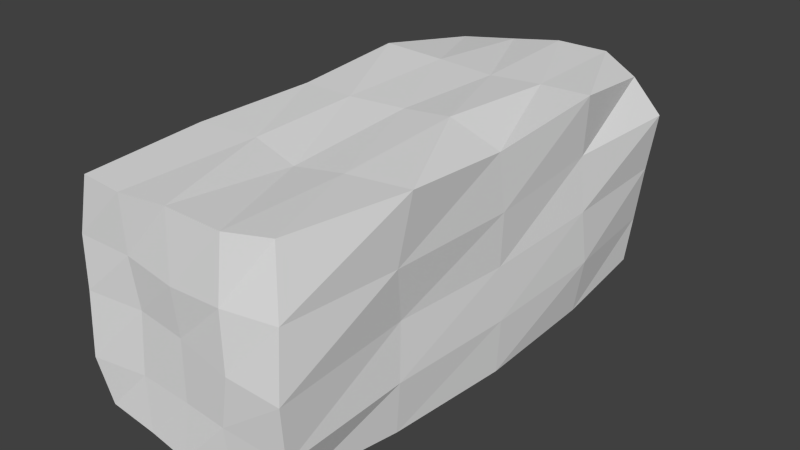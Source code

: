 # Source: charcoal.blend  (saved by Blender 2.74.0; exported with 4.5.12 LTS)
import bpy
from mathutils import Matrix  # noqa: F401  (used for matrix-valued properties, if any)

bpy.ops.wm.read_factory_settings(use_empty=True)
scene = bpy.context.scene
scene.name = 'Scene'

# ---- collections
col_collection_1 = bpy.data.collections.new('Collection 1'); scene.collection.children.link(col_collection_1)

# ---- world
world_world = bpy.data.worlds.new('World'); scene.world = world_world
world_world.color = (0.05088, 0.05088, 0.05088)
world_world.use_sun_shadow = False
world_world.sun_shadow_jitter_overblur = 0.0
world_world.cycles.sampling_method = 'MANUAL'
world_world.cycles.sample_map_resolution = 256

# ---- meshes
me_cube_001 = bpy.data.meshes.new('Cube.001')
me_cube_001.from_pydata([(-0.9011, -2.499, -0.9336), (-0.8806, -2.497, 1.001), (-0.9531, 2.064, -1.018), (-0.9486, 1.945, 0.8875), (0.8801, -2.282, -0.8676), (0.8622, -2.386, 1.044), (0.962, 1.953, -0.9004), (0.873, 1.973, 0.8813), (-0.9848, -2.524, 0.0522), (-1.001, -0.1832, 0.9927), (-0.9775, 2.023, -0.01184), (-0.9935, -0.2003, -1.011), (-0.001364, 2.113, 0.9982), (1.011, 2.101, 0.0009078), (-0.01477, 2.147, -1.02), (1.006, -0.245, 0.9395), (1.004, -2.565, -0.03968), (1.036, -0.2145, -0.9877), (-0.04287, -2.489, 1.019), (-0.04042, -2.552, -0.9907), (0.02886, -0.1636, 1.012), (-0.06378, -0.1755, -1.068), (-0.008672, -2.497, 0.02938), (1.023, -0.2044, -0.03175), (0.06478, 2.039, 0.01496), (-1.005, -0.2047, 0.01226), (-0.9974, -2.508, 0.5058), (-1.056, 0.9301, 1.048), (-1.009, 2.107, -0.4739), (-0.9625, -1.372, -1.011), (0.4996, 2.109, 1.002), (0.9634, 2.066, -0.5088), (-0.4642, 2.124, -1.064), (1.051, -1.304, 1.032), (0.9939, -2.522, -0.5258), (1.011, 0.9875, -0.9833), (-0.4944, -2.517, 0.9895), (0.4495, -2.516, -1.02), (-1.005, -2.543, -0.5248), (-1.0, -1.352, 1.0), (-0.9444, 2.169, 0.5493), (-0.9992, 0.9558, -1.0), (-0.4693, 2.074, 0.9303), (1.063, 2.157, 0.5124), (0.5604, 2.073, -0.9591), (1.032, 0.9493, 1.039), (0.9508, -2.479, 0.497), (0.9638, -1.374, -0.9505), (0.5006, -2.506, 1.022), (-0.4366, -2.513, -0.972), (-0.4656, -0.2489, 1.02), (0.4886, -0.1775, 1.064), (0.03825, -1.397, 0.9455), (0.05909, 0.9501, 0.9904), (0.5017, -0.1111, -1.006), (-0.5052, -0.2589, -0.942), (0.002827, -1.365, -1.001), (-0.04627, 0.974, -0.9932), (-0.002971, -2.506, -0.5012), (-0.01501, -2.537, 0.452), (0.4983, -2.557, -0.03105), (-0.4414, -2.478, 0.06982), (1.052, -0.1971, -0.5127), (1.032, -0.1935, 0.436), (1.067, 0.9263, 0.01956), (0.9578, -1.319, -0.009421), (0.00462, 2.129, -0.5076), (0.03145, 2.162, 0.4843), (-0.4851, 2.145, 0.02789), (0.5451, 2.168, -0.003348), (-0.9614, -0.1595, -0.5326), (-0.9985, -0.2508, 0.4309), (-0.9667, -1.335, 0.004318), (-0.991, 0.9216, 0.009448), (-1.03, 0.9468, 0.5273), (-1.006, -1.28, 0.4984), (-1.05, -1.35, -0.501), (0.47, 2.147, 0.5712), (-0.5412, 2.078, 0.5114), (-0.4915, 2.151, -0.4818), (1.016, -1.421, 0.4704), (1.005, 0.9548, 0.5072), (1.086, 0.9954, -0.4771), (-0.4903, -2.502, 0.503), (0.464, -2.538, 0.4704), (0.4174, -2.549, -0.4866), (-0.4974, 0.9872, -1.035), (-0.435, -1.427, -0.9886), (0.511, -1.375, -0.9868), (0.5366, 0.9882, 1.009), (0.488, -1.361, 1.006), (-0.4783, -1.268, 0.9878), (-0.4966, 0.9736, 1.007), (0.478, 0.9581, -1.015), (-0.4977, -2.481, -0.5029), (1.0, -1.381, -0.4911), (0.5041, 2.043, -0.5104), (-1.024, 0.9272, -0.51)], [], [(97, 28, 2, 41), (96, 31, 6, 44), (95, 34, 4, 47), (94, 38, 0, 49), (93, 44, 6, 35), (92, 42, 3, 27), (91, 50, 9, 39), (90, 51, 20, 52), (89, 30, 12, 53), (88, 54, 17, 47), (87, 55, 21, 56), (86, 32, 14, 57), (85, 58, 19, 37), (84, 59, 22, 60), (83, 26, 8, 61), (82, 62, 17, 35), (81, 63, 23, 64), (80, 46, 16, 65), (79, 66, 14, 32), (78, 67, 24, 68), (77, 43, 13, 69), (76, 70, 11, 29), (75, 71, 25, 72), (74, 40, 10, 73), (71, 74, 73, 25), (9, 27, 74, 71), (27, 3, 40, 74), (26, 75, 72, 8), (1, 39, 75, 26), (39, 9, 71, 75), (38, 76, 29, 0), (8, 72, 76, 38), (72, 25, 70, 76), (67, 77, 69, 24), (12, 30, 77, 67), (30, 7, 43, 77), (40, 78, 68, 10), (3, 42, 78, 40), (42, 12, 67, 78), (28, 79, 32, 2), (10, 68, 79, 28), (68, 24, 66, 79), (63, 80, 65, 23), (15, 33, 80, 63), (33, 5, 46, 80), (43, 81, 64, 13), (7, 45, 81, 43), (45, 15, 63, 81), (31, 82, 35, 6), (13, 64, 82, 31), (64, 23, 62, 82), (59, 83, 61, 22), (18, 36, 83, 59), (36, 1, 26, 83), (46, 84, 60, 16), (5, 48, 84, 46), (48, 18, 59, 84), (34, 85, 37, 4), (16, 60, 85, 34), (60, 22, 58, 85), (55, 86, 57, 21), (11, 41, 86, 55), (41, 2, 32, 86), (49, 87, 56, 19), (0, 29, 87, 49), (29, 11, 55, 87), (37, 88, 47, 4), (19, 56, 88, 37), (56, 21, 54, 88), (51, 89, 53, 20), (15, 45, 89, 51), (45, 7, 30, 89), (48, 90, 52, 18), (5, 33, 90, 48), (33, 15, 51, 90), (36, 91, 39, 1), (18, 52, 91, 36), (52, 20, 50, 91), (50, 92, 27, 9), (20, 53, 92, 50), (53, 12, 42, 92), (54, 93, 35, 17), (21, 57, 93, 54), (57, 14, 44, 93), (58, 94, 49, 19), (22, 61, 94, 58), (61, 8, 38, 94), (62, 95, 47, 17), (23, 65, 95, 62), (65, 16, 34, 95), (66, 96, 44, 14), (24, 69, 96, 66), (69, 13, 31, 96), (70, 97, 41, 11), (25, 73, 97, 70), (73, 10, 28, 97)])
_uv = me_cube_001.uv_layers.new(name='UVMap')
_uv.uv.foreach_set('vector', [0.4363, 0.4397, 0.5836, 0.4322, 0.5791, 0.5024, 0.44, 0.4997, 0.6666, 0.1879, 0.6674, 0.2448, 0.6171, 0.2476, 0.6112, 0.1957, 0.1539, 0.7971, 0.01102, 0.7797, 0.04565, 0.7368, 0.1597, 0.741, 0.6582, 0.3224, 0.5953, 0.3193, 0.6088, 0.269, 0.6659, 0.2644, 0.4399, 0.6816, 0.5786, 0.6965, 0.5616, 0.7477, 0.4412, 0.7461, 0.4386, 0.191, 0.5753, 0.199, 0.5538, 0.2592, 0.431, 0.2553, 0.1627, 0.1951, 0.2893, 0.1899, 0.2993, 0.2563, 0.1553, 0.2593, 0.1459, 0.07394, 0.2959, 0.06972, 0.2985, 0.1279, 0.1436, 0.1313, 0.4437, 0.06357, 0.5868, 0.07473, 0.5841, 0.1391, 0.4375, 0.1234, 0.158, 0.6853, 0.3111, 0.6826, 0.2986, 0.746, 0.1597, 0.741, 0.1517, 0.5691, 0.2926, 0.5602, 0.3034, 0.6149, 0.1591, 0.6228, 0.4444, 0.5616, 0.5873, 0.5651, 0.5896, 0.6227, 0.443, 0.6174, 0.7735, 0.3243, 0.7198, 0.3227, 0.7149, 0.2617, 0.7751, 0.2567, 0.7761, 0.4448, 0.7169, 0.4414, 0.7184, 0.3888, 0.7821, 0.3824, 0.6579, 0.4467, 0.5953, 0.4462, 0.5974, 0.3904, 0.6646, 0.3931, 0.4442, 0.8079, 0.2989, 0.8036, 0.2986, 0.746, 0.4412, 0.7461, 0.4413, 0.9318, 0.2956, 0.921, 0.296, 0.8623, 0.4368, 0.8697, 0.1403, 0.9178, 0.005248, 0.9106, 0.0001289, 0.841, 0.1572, 0.8578, 0.6671, 0.06416, 0.6651, 0.1254, 0.602, 0.1244, 0.5953, 0.06925, 0.7925, 0.05279, 0.7897, 0.1265, 0.73, 0.1329, 0.7306, 0.06339, 0.8018, 0.1818, 0.7946, 0.2565, 0.7306, 0.2511, 0.7305, 0.1934, 0.1598, 0.4429, 0.3042, 0.4433, 0.2999, 0.5011, 0.1597, 0.5054, 0.1652, 0.32, 0.2913, 0.326, 0.2975, 0.3771, 0.1597, 0.3807, 0.4352, 0.3146, 0.5857, 0.2997, 0.5715, 0.3732, 0.4341, 0.3765, 0.2913, 0.326, 0.4352, 0.3146, 0.4341, 0.3765, 0.2975, 0.3771, 0.2993, 0.2563, 0.431, 0.2553, 0.4352, 0.3146, 0.2913, 0.326, 0.431, 0.2553, 0.5538, 0.2592, 0.5857, 0.2997, 0.4352, 0.3146, 0.01187, 0.3216, 0.1652, 0.32, 0.1597, 0.3807, 0.01133, 0.3794, 0.01241, 0.2563, 0.1553, 0.2593, 0.1652, 0.32, 0.01187, 0.3216, 0.1553, 0.2593, 0.2993, 0.2563, 0.2913, 0.326, 0.1652, 0.32, 0.01192, 0.4531, 0.1598, 0.4429, 0.1597, 0.5054, 0.01977, 0.5064, 0.01133, 0.3794, 0.1597, 0.3807, 0.1598, 0.4429, 0.01192, 0.4531, 0.1597, 0.3807, 0.2975, 0.3771, 0.3042, 0.4433, 0.1598, 0.4429, 0.7897, 0.1265, 0.8018, 0.1818, 0.7305, 0.1934, 0.73, 0.1329, 0.8539, 0.1212, 0.8563, 0.183, 0.8018, 0.1818, 0.7897, 0.1265, 0.8563, 0.183, 0.8457, 0.2333, 0.7946, 0.2565, 0.8018, 0.1818, 0.7946, 0.0001286, 0.7925, 0.05279, 0.7306, 0.06339, 0.7235, 0.0009974, 0.8439, 0.002594, 0.8452, 0.06325, 0.7925, 0.05279, 0.7946, 0.0001286, 0.8452, 0.06325, 0.8539, 0.1212, 0.7897, 0.1265, 0.7925, 0.05279, 0.6658, 0.0001288, 0.6671, 0.06416, 0.5953, 0.06925, 0.599, 0.008677, 0.7235, 0.0009974, 0.7306, 0.06339, 0.6671, 0.06416, 0.6658, 0.0001288, 0.7306, 0.06339, 0.73, 0.1329, 0.6651, 0.1254, 0.6671, 0.06416, 0.2956, 0.921, 0.1403, 0.9178, 0.1572, 0.8578, 0.296, 0.8623, 0.2872, 0.9846, 0.1514, 0.9902, 0.1403, 0.9178, 0.2956, 0.921, 0.1514, 0.9902, 0.011, 0.9822, 0.005248, 0.9106, 0.1403, 0.9178, 0.595, 0.9274, 0.4413, 0.9318, 0.4368, 0.8697, 0.5854, 0.8623, 0.5721, 0.9804, 0.4396, 0.9999, 0.4413, 0.9318, 0.595, 0.9274, 0.4396, 0.9999, 0.2872, 0.9846, 0.2956, 0.921, 0.4413, 0.9318, 0.5788, 0.7969, 0.4442, 0.8079, 0.4412, 0.7461, 0.5616, 0.7477, 0.5854, 0.8623, 0.4368, 0.8697, 0.4442, 0.8079, 0.5788, 0.7969, 0.4368, 0.8697, 0.296, 0.8623, 0.2989, 0.8036, 0.4442, 0.8079, 0.7169, 0.4414, 0.6579, 0.4467, 0.6646, 0.3931, 0.7184, 0.3888, 0.712, 0.5114, 0.6563, 0.5068, 0.6579, 0.4467, 0.7169, 0.4414, 0.6563, 0.5068, 0.6087, 0.5074, 0.5953, 0.4462, 0.6579, 0.4467, 0.8366, 0.4502, 0.7761, 0.4448, 0.7821, 0.3824, 0.8453, 0.3834, 0.8257, 0.5188, 0.7789, 0.5132, 0.7761, 0.4448, 0.8366, 0.4502, 0.7789, 0.5132, 0.712, 0.5114, 0.7169, 0.4414, 0.7761, 0.4448, 0.8463, 0.3229, 0.7735, 0.3243, 0.7751, 0.2567, 0.8364, 0.2709, 0.8453, 0.3834, 0.7821, 0.3824, 0.7735, 0.3243, 0.8463, 0.3229, 0.7821, 0.3824, 0.7184, 0.3888, 0.7198, 0.3227, 0.7735, 0.3243, 0.2926, 0.5602, 0.4444, 0.5616, 0.443, 0.6174, 0.3034, 0.6149, 0.2999, 0.5011, 0.44, 0.4997, 0.4444, 0.5616, 0.2926, 0.5602, 0.44, 0.4997, 0.5791, 0.5024, 0.5873, 0.5651, 0.4444, 0.5616, 0.01631, 0.5657, 0.1517, 0.5691, 0.1591, 0.6228, 0.01042, 0.6161, 0.01977, 0.5064, 0.1597, 0.5054, 0.1517, 0.5691, 0.01631, 0.5657, 0.1597, 0.5054, 0.2999, 0.5011, 0.2926, 0.5602, 0.1517, 0.5691, 0.01467, 0.6788, 0.158, 0.6853, 0.1597, 0.741, 0.04565, 0.7368, 0.01042, 0.6161, 0.1591, 0.6228, 0.158, 0.6853, 0.01467, 0.6788, 0.1591, 0.6228, 0.3034, 0.6149, 0.3111, 0.6826, 0.158, 0.6853, 0.2959, 0.06972, 0.4437, 0.06357, 0.4375, 0.1234, 0.2985, 0.1279, 0.2857, 0.002338, 0.4391, 0.0001286, 0.4437, 0.06357, 0.2959, 0.06972, 0.4391, 0.0001286, 0.5717, 0.02367, 0.5868, 0.07473, 0.4437, 0.06357, 0.0001286, 0.07996, 0.1459, 0.07394, 0.1436, 0.1313, 0.006021, 0.1493, 0.01302, 0.03312, 0.1498, 0.001885, 0.1459, 0.07394, 0.0001286, 0.07996, 0.1498, 0.001885, 0.2857, 0.002338, 0.2959, 0.06972, 0.1459, 0.07394, 0.006109, 0.2071, 0.1627, 0.1951, 0.1553, 0.2593, 0.01241, 0.2563, 0.006021, 0.1493, 0.1436, 0.1313, 0.1627, 0.1951, 0.006109, 0.2071, 0.1436, 0.1313, 0.2985, 0.1279, 0.2893, 0.1899, 0.1627, 0.1951, 0.2893, 0.1899, 0.4386, 0.191, 0.431, 0.2553, 0.2993, 0.2563, 0.2985, 0.1279, 0.4375, 0.1234, 0.4386, 0.191, 0.2893, 0.1899, 0.4375, 0.1234, 0.5841, 0.1391, 0.5753, 0.199, 0.4386, 0.191, 0.3111, 0.6826, 0.4399, 0.6816, 0.4412, 0.7461, 0.2986, 0.746, 0.3034, 0.6149, 0.443, 0.6174, 0.4399, 0.6816, 0.3111, 0.6826, 0.443, 0.6174, 0.5896, 0.6227, 0.5786, 0.6965, 0.4399, 0.6816, 0.7198, 0.3227, 0.6582, 0.3224, 0.6659, 0.2644, 0.7149, 0.2617, 0.7184, 0.3888, 0.6646, 0.3931, 0.6582, 0.3224, 0.7198, 0.3227, 0.6646, 0.3931, 0.5974, 0.3904, 0.5953, 0.3193, 0.6582, 0.3224, 0.2989, 0.8036, 0.1539, 0.7971, 0.1597, 0.741, 0.2986, 0.746, 0.296, 0.8623, 0.1572, 0.8578, 0.1539, 0.7971, 0.2989, 0.8036, 0.1572, 0.8578, 0.0001289, 0.841, 0.01102, 0.7797, 0.1539, 0.7971, 0.6651, 0.1254, 0.6666, 0.1879, 0.6112, 0.1957, 0.602, 0.1244, 0.73, 0.1329, 0.7305, 0.1934, 0.6666, 0.1879, 0.6651, 0.1254, 0.7305, 0.1934, 0.7306, 0.2511, 0.6674, 0.2448, 0.6666, 0.1879, 0.3042, 0.4433, 0.4363, 0.4397, 0.44, 0.4997, 0.2999, 0.5011, 0.2975, 0.3771, 0.4341, 0.3765, 0.4363, 0.4397, 0.3042, 0.4433, 0.4341, 0.3765, 0.5715, 0.3732, 0.5836, 0.4322, 0.4363, 0.4397])
me_cube_001.use_remesh_preserve_volume = False
me_cube_001.use_remesh_preserve_attributes = False
me_cube_001.use_mirror_vertex_groups = False
me_cube_001.update()

# ---- objects
ob_cube = bpy.data.objects.new('Cube', me_cube_001)

# ---- transforms, parenting, visibility, modifiers, constraints
ob_cube.location = (0.0, 0.0, 0.0)
ob_cube.lineart.crease_threshold = 0.0

# ---- collection membership
col_collection_1.objects.link(ob_cube)

# ---- scene / render settings (as saved in the file)
scene.frame_start = 1; scene.frame_end = 250; scene.frame_set(1)
scene.render.engine = 'BLENDER_EEVEE_NEXT'
scene.render.resolution_percentage = 50
scene.render.dither_intensity = 0.0
scene.cycles.use_denoising = False
scene.cycles.samples = 10
scene.cycles.sampling_pattern = 'TABULATED_SOBOL'
scene.cycles.light_sampling_threshold = 0.0
scene.cycles.use_adaptive_sampling = False
scene.cycles.use_light_tree = False
scene.cycles.blur_glossy = 0.0
scene.cycles.pixel_filter_type = 'GAUSSIAN'
scene.cycles.sample_clamp_indirect = 0.0
scene.view_settings.view_transform = 'Standard'
bpy.context.view_layer.update()

# ---- added for rendering (the .blend has no active camera and no usable light): camera, sun
cam_auto = bpy.data.cameras.new('AutoCamera')
cam_auto.lens = 50.0
cam_auto.sensor_width = 36.0
cam_auto.clip_end = 1000.0
ob_auto_camera = bpy.data.objects.new('AutoCamera', cam_auto)
scene.collection.objects.link(ob_auto_camera)
ob_auto_camera.location = (5.21205, -6.43466, 4.15564)
ob_auto_camera.rotation_euler = (1.09748, -7.21219e-08, 0.694738)
scene.camera = ob_auto_camera
light_auto_sun = bpy.data.lights.new('AutoSun', 'SUN')
light_auto_sun.energy = 3.0
light_auto_sun.angle = 0.0523599
ob_auto_sun = bpy.data.objects.new('AutoSun', light_auto_sun)
scene.collection.objects.link(ob_auto_sun)
ob_auto_sun.rotation_euler = (0.872665, 0.174533, 0.523599)
bpy.context.view_layer.update()
